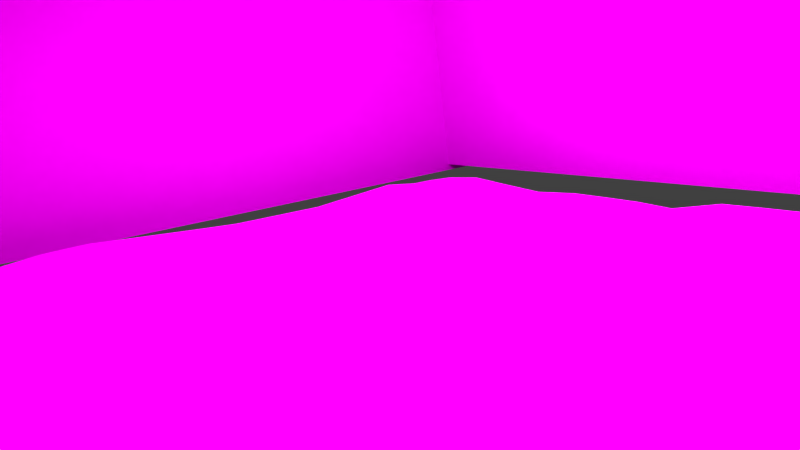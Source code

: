 # Source: 10-11Szene_Korrigiert.blend  (saved by Blender 2.72.0; exported with 4.5.12 LTS)
import bpy
from mathutils import Matrix  # noqa: F401  (used for matrix-valued properties, if any)

bpy.ops.wm.read_factory_settings(use_empty=True)
scene = bpy.context.scene
scene.name = 'Scene'

# ---- collections
col_collection_1 = bpy.data.collections.new('Collection 1'); scene.collection.children.link(col_collection_1)
col_treeleavesoff = bpy.data.collections.new('treeleavesoff')  # instanced only; not linked into the scene
col_flower = bpy.data.collections.new('Flower')  # instanced only; not linked into the scene
col_eiscreme_wei = bpy.data.collections.new('Eiscreme_weiß')  # instanced only; not linked into the scene
col_dalek = bpy.data.collections.new('Dalek')  # instanced only; not linked into the scene
col_ground = bpy.data.collections.new('ground')  # instanced only; not linked into the scene

# ---- images (referenced by path relative to the original .blend; pixels are not part of the script)
import os
ASSET_DIR = os.environ.get("B2B_ASSET_DIR", "")  # directory of the original .blend (textures are referenced by path, not embedded)
HERE = os.path.dirname(os.path.abspath(__file__))  # packed textures are extracted next to this script under _unpacked/

def load_image(name, relpath, width, height, colorspace="sRGB"):
    """Load a texture the original file referenced (path relative to the .blend, or extracted next to this script)."""
    p = next((c for c in (os.path.join(HERE, relpath), os.path.join(ASSET_DIR, relpath)) if relpath and os.path.exists(c)), "")
    if p:
        img = bpy.data.images.load(p, check_existing=True)
        img.name = name
    else:  # same state as the original file: an image datablock whose file is absent (Cycles renders it pink)
        img = bpy.data.images.new(name, width, height)
        img.source = "FILE"
        img.filepath = "//" + (relpath or name)
    img.colorspace_settings.name = colorspace
    return img
img_sunset_gradient_1357918076_75_jpg_001 = load_image('Sunset-Gradient-1357918076_75.jpg.001', 'Sunset-Gradient-1357918076_75.jpg', 1024, 1024, 'sRGB')
img_erde_jpg = load_image('erde.jpg', 'erde.jpg', 1024, 1024, 'sRGB')
img_sunset_gradient_1357918076_75_jpg = load_image('Sunset-Gradient-1357918076_75.jpg', 'Sunset-Gradient-1357918076_75.jpg', 1024, 1024, 'sRGB')

# ---- materials (node trees are filled in below, after node groups)
mat_material_003 = bpy.data.materials.new('Material.003')
mat_material_003.alpha_threshold = 0.0
mat_material_003.roughness = 0.5
mat_material_002 = bpy.data.materials.new('Material.002')
mat_material_002.alpha_threshold = 0.0
mat_material_002.roughness = 0.5
mat_material = bpy.data.materials.new('Material')
mat_material.alpha_threshold = 0.0
mat_material.roughness = 0.5
mat_material_001 = bpy.data.materials.new('Material.001')
mat_material_001.alpha_threshold = 0.0
mat_material_001.roughness = 0.5
mat_wire_224086086 = bpy.data.materials.new('wire_224086086')
mat_wire_224086086.alpha_threshold = 0.0
mat_wire_224086086.diffuse_color = (0.8784, 0.3373, 0.3373, 1.0)
mat_wire_224086086.specular_color = (0.35, 0.35, 0.35)
mat_wire_224086086.roughness = 0.5
mat_wire_224086086.specular_intensity = 1.0

# ---- material node trees
mat_material_003.use_nodes = True; mat_material_003.node_tree.nodes.clear()
_N = mat_material_003.node_tree.nodes; _L = mat_material_003.node_tree.links
n0 = _N.new('ShaderNodeOutputMaterial'); n0.name = 'Material Output'; n0.location = (300, 300)
n1 = _N.new('ShaderNodeBsdfDiffuse'); n1.name = 'Diffuse BSDF'; n1.location = (10, 300)
n2 = _N.new('ShaderNodeTexImage'); n2.name = 'Image Texture'; n2.location = (-180, 300)
n2.width = 140
n2.image = img_sunset_gradient_1357918076_75_jpg_001
_L.new(n1.outputs[0], n0.inputs[0])
_L.new(n2.outputs[0], n1.inputs[0])
n0.is_active_output = True
mat_material_002.use_nodes = True; mat_material_002.node_tree.nodes.clear()
_N = mat_material_002.node_tree.nodes; _L = mat_material_002.node_tree.links
n0 = _N.new('ShaderNodeOutputMaterial'); n0.name = 'Material Output'; n0.location = (300, 300)
n1 = _N.new('ShaderNodeEmission'); n1.name = 'Emission'; n1.location = (110, 300)
n1.inputs[1].default_value = 10.0
_L.new(n1.outputs[0], n0.inputs[0])
n0.is_active_output = True
mat_material.use_nodes = True; mat_material.node_tree.nodes.clear()
_N = mat_material.node_tree.nodes; _L = mat_material.node_tree.links
n0 = _N.new('ShaderNodeOutputMaterial'); n0.name = 'Material Output'; n0.location = (300, 300)
n1 = _N.new('ShaderNodeBsdfTransparent'); n1.name = 'Transparent BSDF'; n1.location = (110, 300)
_L.new(n1.outputs[0], n0.inputs[0])
n0.is_active_output = True
mat_material_001.use_nodes = True; mat_material_001.node_tree.nodes.clear()
_N = mat_material_001.node_tree.nodes; _L = mat_material_001.node_tree.links
n0 = _N.new('ShaderNodeOutputMaterial'); n0.name = 'Material Output'; n0.location = (300, 300)
n1 = _N.new('ShaderNodeBsdfDiffuse'); n1.name = 'Diffuse BSDF'; n1.location = (10, 300)
n2 = _N.new('ShaderNodeTexImage'); n2.name = 'Image Texture'; n2.location = (-180, 300)
n2.width = 140
n2.image = img_erde_jpg
_L.new(n1.outputs[0], n0.inputs[0])
_L.new(n2.outputs[0], n1.inputs[0])
n0.is_active_output = True
mat_wire_224086086.use_nodes = True; mat_wire_224086086.node_tree.nodes.clear()
_N = mat_wire_224086086.node_tree.nodes; _L = mat_wire_224086086.node_tree.links
n0 = _N.new('ShaderNodeOutputMaterial'); n0.name = 'Material Output'; n0.location = (300, 300)
n1 = _N.new('ShaderNodeBsdfDiffuse'); n1.name = 'Diffuse BSDF'; n1.location = (10, 300)
n2 = _N.new('ShaderNodeTexImage'); n2.name = 'Image Texture'; n2.location = (-180, 300)
n2.width = 140
n2.image = img_sunset_gradient_1357918076_75_jpg
_L.new(n1.outputs[0], n0.inputs[0])
_L.new(n2.outputs[0], n1.inputs[0])
n0.is_active_output = True

# ---- world
world_world = bpy.data.worlds.new('World'); scene.world = world_world
world_world.color = (0.05088, 0.05088, 0.05088)
world_world.use_sun_shadow = False
world_world.sun_shadow_jitter_overblur = 0.0
world_world.cycles.sampling_method = 'MANUAL'
world_world.cycles.sample_map_resolution = 256

# ---- cameras
cam_camera_001 = bpy.data.cameras.new('Camera.001')
cam_camera_001.clip_end = 100.0
cam_camera_001.lens = 35.0
cam_camera_001.sensor_width = 40.0
cam_camera_001.sensor_height = 18.0
cam_camera_001.display_size = 2.0
cam_camera_001.dof.focus_distance = 0.0
cam_camera = bpy.data.cameras.new('Camera')
cam_camera.clip_end = 100.0
cam_camera.lens = 35.0
cam_camera.sensor_width = 40.0
cam_camera.sensor_height = 18.0
cam_camera.ortho_scale = 7.314
cam_camera.dof.focus_distance = 0.0

# ---- meshes
me_plane_001 = bpy.data.meshes.new('Plane.001')
me_plane_001.from_pydata([(-2.214, -2.214, -7.105e-15), (2.214, -2.214, -7.105e-15), (-2.214, 2.214, 7.105e-15), (2.214, 2.214, 7.105e-15)], [], [(0, 1, 3, 2)])
_uv = me_plane_001.uv_layers.new(name='UVMap')
_uv.uv.foreach_set('vector', [0.0001, 9.998e-05, 0.9999, 9.998e-05, 0.9999, 0.9999, 9.998e-05, 0.9999])
me_plane_001.materials.append(mat_material_003)
me_plane_001.use_remesh_preserve_volume = False
me_plane_001.use_remesh_preserve_attributes = False
me_plane_001.use_mirror_vertex_groups = False
me_plane_001.update()
me_plane = bpy.data.meshes.new('Plane')
me_plane.from_pydata([(-1.0, -1.0, 0.0), (1.0, -1.0, 0.0), (-1.0, 1.0, 0.0), (1.0, 1.0, 0.0)], [], [(0, 1, 3, 2)])
me_plane.materials.append(mat_material_002)
me_plane.use_remesh_preserve_volume = False
me_plane.use_remesh_preserve_attributes = False
me_plane.use_mirror_vertex_groups = False
me_plane.update()
me_cylinder_cylinder_material_001 = bpy.data.meshes.new('Cylinder_Cylinder_Material_001')
me_cylinder_cylinder_material_001.from_pydata([(0.4882, 2.579, -1.063), (0.4402, 0.4019, -1.159), (0.3319, 0.401, -1.083), (0.3799, 2.578, -0.987), (0.6092, 2.579, -1.116), (0.5612, 0.4016, -1.212), (0.7383, 2.577, -1.145), (0.6903, 0.4, -1.241), (0.8704, 2.575, -1.148), (0.8224, 0.3972, -1.243), (1.0, 2.571, -1.125), (0.9526, 0.3934, -1.221), (1.124, 2.566, -1.077), (1.076, 0.3885, -1.173), (1.235, 2.56, -1.006), (1.187, 0.383, -1.102), (1.331, 2.554, -0.9147), (1.283, 0.3768, -1.011), (1.406, 2.548, -0.8065), (1.358, 0.3704, -0.9025), (1.459, 2.541, -0.6857), (1.411, 0.3639, -0.7816), (1.488, 2.535, -0.5568), (1.44, 0.3576, -0.6527), (1.491, 2.529, -0.4247), (1.443, 0.3517, -0.5207), (1.468, 2.524, -0.2947), (1.42, 0.3465, -0.3906), (1.42, 2.52, -0.1716), (1.372, 0.3421, -0.2675), (1.349, 2.516, -0.0601), (1.301, 0.3388, -0.1561), (1.257, 2.514, 0.0353), (1.209, 0.3366, -0.0607), (1.149, 2.513, 0.1111), (1.101, 0.3356, 0.0151), (1.028, 2.513, 0.1643), (0.98, 0.3359, 0.0684), (0.8989, 2.515, 0.193), (0.8509, 0.3375, 0.097), (0.7668, 2.518, 0.1959), (0.7188, 0.3403, 0.0999), (0.6367, 2.522, 0.173), (0.5887, 0.3442, 0.0771), (0.5135, 2.526, 0.1252), (0.4655, 0.349, 0.0292), (0.4021, 2.532, 0.0543), (0.3541, 0.3546, -0.0417), (0.3067, 2.538, -0.037), (0.2587, 0.3607, -0.1329), (0.2309, 2.545, -0.1451), (0.1829, 0.3672, -0.2411), (0.1778, 2.551, -0.266), (0.1298, 0.3736, -0.362), (0.1492, 2.557, -0.3949), (0.1013, 0.38, -0.4909), (0.1464, 2.563, -0.5269), (0.0984, 0.3858, -0.6229), (0.1695, 2.569, -0.657), (0.1215, 0.3911, -0.753), (0.2174, 2.573, -0.7801), (0.1694, 0.3954, -0.8761), (0.2885, 2.576, -0.8915), (0.2405, 0.3988, -0.9875)], [], [(0, 1, 2, 3), (1, 0, 4, 5), (6, 7, 5, 4), (8, 9, 7, 6), (10, 11, 9, 8), (12, 13, 11, 10), (14, 15, 13, 12), (16, 17, 15, 14), (18, 19, 17, 16), (20, 21, 19, 18), (22, 23, 21, 20), (24, 25, 23, 22), (26, 27, 25, 24), (28, 29, 27, 26), (30, 31, 29, 28), (32, 33, 31, 30), (34, 35, 33, 32), (36, 37, 35, 34), (38, 39, 37, 36), (40, 41, 39, 38), (42, 43, 41, 40), (44, 45, 43, 42), (46, 47, 45, 44), (48, 49, 47, 46), (50, 51, 49, 48), (52, 53, 51, 50), (54, 55, 53, 52), (56, 57, 55, 54), (58, 59, 57, 56), (60, 61, 59, 58), (0, 3, 62, 60), (0, 60, 58, 56), (0, 56, 54, 52), (0, 52, 50, 48), (0, 48, 46, 44), (0, 44, 42, 40), (0, 40, 38, 36), (0, 36, 34, 32), (0, 32, 30, 28), (0, 28, 26, 24), (0, 24, 22, 20), (0, 20, 18, 16), (0, 16, 14, 12), (0, 12, 10, 8), (0, 8, 6, 4), (3, 2, 63, 62), (62, 63, 61, 60), (2, 1, 5, 7), (2, 7, 9, 11), (2, 11, 13, 15), (2, 15, 17, 19), (2, 19, 21, 23), (2, 23, 25, 27), (2, 27, 29, 31), (2, 31, 33, 35), (2, 35, 37, 39), (2, 39, 41, 43), (2, 43, 45, 47), (2, 47, 49, 51), (2, 51, 53, 55), (2, 55, 57, 59), (2, 59, 61, 63)])
_uv = me_cylinder_cylinder_material_001.uv_layers.new(name='UVMap')
_uv.uv.foreach_set('vector', [0.0, 0.0, 0.0, 0.0, 0.0, 0.0, 0.0, 0.0, 0.0, 0.0, 0.0, 0.0, 0.0, 0.0, 0.0, 0.0, 0.0, 0.0, 0.0, 0.0, 0.0, 0.0, 0.0, 0.0, 0.0, 0.0, 0.0, 0.0, 0.0, 0.0, 0.0, 0.0, 0.0, 0.0, 0.0, 0.0, 0.0, 0.0, 0.0, 0.0, 0.0, 0.0, 0.0, 0.0, 0.0, 0.0, 0.0, 0.0, 0.0, 0.0, 0.0, 0.0, 0.0, 0.0, 0.0, 0.0, 0.0, 0.0, 0.0, 0.0, 0.0, 0.0, 0.0, 0.0, 0.0, 0.0, 0.0, 0.0, 0.0, 0.0, 0.0, 0.0, 0.0, 0.0, 0.0, 0.0, 0.0, 0.0, 0.0, 0.0, 0.0, 0.0, 0.0, 0.0, 0.0, 0.0, 0.0, 0.0, 0.0, 0.0, 0.0, 0.0, 0.0, 0.0, 0.0, 0.0, 0.0, 0.0, 0.0, 0.0, 0.0, 0.0, 0.0, 0.0, 0.0, 0.0, 0.0, 0.0, 0.0, 0.0, 0.0, 0.0, 0.0, 0.0, 0.0, 0.0, 0.0, 0.0, 0.0, 0.0, 0.0, 0.0, 0.0, 0.0, 0.0, 0.0, 0.0, 0.0, 0.0, 0.0, 0.0, 0.0, 0.0, 0.0, 0.0, 0.0, 0.0, 0.0, 0.0, 0.0, 0.0, 0.0, 0.0, 0.0, 0.0, 0.0, 0.0, 0.0, 0.0, 0.0, 0.0, 0.0, 0.0, 0.0, 0.0, 0.0, 0.0, 0.0, 0.0, 0.0, 0.0, 0.0, 0.0, 0.0, 0.0, 0.0, 0.0, 0.0, 0.0, 0.0, 0.0, 0.0, 0.0, 0.0, 0.0, 0.0, 0.0, 0.0, 0.0, 0.0, 0.0, 0.0, 0.0, 0.0, 0.0, 0.0, 0.0, 0.0, 0.0, 0.0, 0.0, 0.0, 0.0, 0.0, 0.0, 0.0, 0.0, 0.0, 0.0, 0.0, 0.0, 0.0, 0.0, 0.0, 0.0, 0.0, 0.0, 0.0, 0.0, 0.0, 0.0, 0.0, 0.0, 0.0, 0.0, 0.0, 0.0, 0.0, 0.0, 0.0, 0.0, 0.0, 0.0, 0.0, 0.0, 0.0, 0.0, 0.0, 0.0, 0.0, 0.0, 0.0, 0.0, 0.0, 0.0, 0.0, 0.0, 0.0, 0.0, 0.0, 0.0, 0.0, 0.0, 0.0, 0.0, 0.0, 0.0, 0.0, 0.0, 0.0, 0.0, 0.0, 0.0, 0.0, 0.0, 0.0, 0.0, 0.0, 0.0, 0.0, 0.0, 0.0, 0.0, 0.0, 0.0, 0.0, 0.0, 0.0, 0.0, 0.0, 0.0, 0.0, 0.0, 0.0, 0.0, 0.0, 0.0, 0.0, 0.0, 0.0, 0.0, 0.0, 0.0, 0.0, 0.0, 0.0, 0.0, 0.0, 0.0, 0.0, 0.0, 0.0, 0.0, 0.0, 0.0, 0.0, 0.0, 0.0, 0.0, 0.0, 0.0, 0.0, 0.0, 0.0, 0.0, 0.0, 0.0, 0.0, 0.0, 0.0, 0.0, 0.0, 0.0, 0.0, 0.0, 0.0, 0.0, 0.0, 0.0, 0.0, 0.0, 0.0, 0.0, 0.0, 0.0, 0.0, 0.0, 0.0, 0.0, 0.0, 0.0, 0.0, 0.0, 0.0, 0.0, 0.0, 0.0, 0.0, 0.0, 0.0, 0.0, 0.0, 0.0, 0.0, 0.0, 0.0, 0.0, 0.0, 0.0, 0.0, 0.0, 0.0, 0.0, 0.0, 0.0, 0.0, 0.0, 0.0, 0.0, 0.0, 0.0, 0.0, 0.0, 0.0, 0.0, 0.0, 0.0, 0.0, 0.0, 0.0, 0.0, 0.0, 0.0, 0.0, 0.0, 0.0, 0.0, 0.0, 0.0, 0.0, 0.0, 0.0, 0.0, 0.0, 0.0, 0.0, 0.0, 0.0, 0.0, 0.0, 0.0, 0.0, 0.0, 0.0, 0.0, 0.0, 0.0, 0.0, 0.0, 0.0, 0.0, 0.0, 0.0, 0.0, 0.0, 0.0, 0.0, 0.0, 0.0, 0.0, 0.0, 0.0, 0.0, 0.0, 0.0, 0.0, 0.0, 0.0, 0.0, 0.0, 0.0, 0.0, 0.0, 0.0, 0.0, 0.0, 0.0, 0.0, 0.0, 0.0, 0.0, 0.0, 0.0, 0.0, 0.0, 0.0, 0.0, 0.0, 0.0, 0.0, 0.0, 0.0, 0.0, 0.0, 0.0, 0.0, 0.0, 0.0, 0.0, 0.0, 0.0, 0.0, 0.0, 0.0, 0.0, 0.0, 0.0, 0.0, 0.0, 0.0, 0.0, 0.0, 0.0, 0.0, 0.0, 0.0, 0.0, 0.0, 0.0, 0.0, 0.0, 0.0, 0.0, 0.0, 0.0, 0.0, 0.0, 0.0, 0.0, 0.0, 0.0, 0.0, 0.0, 0.0, 0.0, 0.0, 0.0, 0.0, 0.0, 0.0, 0.0, 0.0, 0.0, 0.0, 0.0, 0.0])
me_cylinder_cylinder_material_001.materials.append(mat_material)
me_cylinder_cylinder_material_001.use_remesh_preserve_volume = False
me_cylinder_cylinder_material_001.use_remesh_preserve_attributes = False
me_cylinder_cylinder_material_001.use_mirror_vertex_groups = False
me_cylinder_cylinder_material_001.update()
me_plane_plane_006_material_010 = bpy.data.meshes.new('Plane_Plane_006_Material_010')
me_plane_plane_006_material_010.from_pydata([(12.6, -0.1159, -13.15), (11.75, -0.1064, -13.17), (11.83, -0.0704, -11.95), (12.81, 0.0559, -11.9), (0.1038, 0.1019, -13.1), (-1.671, 0.2437, -13.11), (-1.899, 0.318, -11.75), (0.1318, 0.2271, -11.91), (0.1063, 0.217, -0.0002), (-1.643, 0.1607, -0.0876), (-1.675, 0.0655, 1.422), (-0.0165, 0.0382, 1.618), (12.76, -0.1318, 0.0827), (11.35, 0.1748, -0.1006), (11.93, 0.4252, 1.724), (13.17, 0.1035, 2.061), (6.922, -0.1417, -12.77), (5.366, -0.1843, -13.08), (5.075, -0.0885, -11.95), (6.887, -0.1751, -11.76), (6.468, -0.1171, -6.537), (4.821, 0.2685, -6.548), (4.799, 0.2929, -5.045), (6.539, 0.1691, -4.776), (13.06, -0.1739, -6.573), (12.01, -0.4378, -6.506), (12.2, -0.3096, -4.798), (13.21, -0.1122, -4.868), (-6.703, 0.0814, -12.83), (-8.305, 0.327, -12.91), (-8.356, -0.1143, -11.69), (-6.788, -0.1842, -11.7), (-6.756, 0.0836, -6.814), (-8.497, 0.0634, -6.599), (-8.406, 0.0744, -4.899), (-6.509, -0.0438, -5.173), (0.2094, 0.1462, -6.553), (-1.583, 0.1076, -6.625), (-1.636, 0.1328, -5.047), (0.2851, 0.2075, -4.855), (-6.86, 0.0137, 0.0911), (-8.759, 0.1186, 0.0062), (-8.888, 0.034, 1.892), (-7.113, -0.1395, 1.946), (-6.763, -0.089, 6.915), (-8.728, 0.0089, 7.095), (-8.767, 0.1351, 8.629), (-6.825, 0.0506, 8.642), (-0.0715, 0.1253, 6.706), (-1.734, 0.1686, 6.57), (-1.897, 0.0118, 8.387), (-0.2616, 0.0824, 8.417), (6.797, -0.0746, -0.0477), (5.195, -0.3599, -0.2151), (5.131, -0.5413, 1.426), (6.751, -0.0483, 1.594), (6.997, -0.0288, 7.098), (5.336, -0.3485, 6.949), (5.333, 0.023, 8.608), (6.788, -0.0125, 8.675), (13.13, -0.3235, 6.918), (12.13, 0.1069, 6.912), (12.12, 0.1232, 8.702), (13.27, -0.3495, 8.473), (10.29, 0.129, -12.84), (8.537, 0.0528, -12.51), (8.47, -0.2053, -11.53), (10.14, -0.0404, -11.88), (9.907, -0.2563, -10.33), (8.311, -0.3765, -9.966), (8.264, -0.2778, -8.354), (9.827, -0.3024, -8.671), (12.88, 0.162, -10.04), (11.86, -0.082, -10.15), (11.72, -0.2047, -8.457), (12.86, 0.0339, -8.363), (-3.151, 0.2201, -13.1), (-4.96, 0.0674, -12.92), (-5.119, -0.0159, -11.9), (-3.407, 0.1492, -11.85), (-3.336, 0.1465, -10.31), (-4.945, 0.0937, -10.42), (-5.118, 0.1026, -8.624), (-3.361, 0.1184, -8.474), (0.255, 0.2977, -10.23), (-1.718, 0.373, -10.2), (-1.66, 0.2502, -8.296), (0.0152, 0.1591, -8.244), (-3.486, 0.1694, -0.0724), (-4.935, 0.1214, -0.1147), (-5.102, -0.0906, 1.675), (-3.416, -0.0358, 1.489), (-3.184, 0.0979, 3.045), (-5.027, -0.0139, 3.21), (-4.909, 0.1008, 4.895), (-3.064, 0.2602, 4.977), (-0.0245, 0.0961, 3.407), (-1.601, 0.2068, 3.04), (-1.454, 0.2603, 4.954), (0.2393, 0.0733, 5.264), (9.966, 0.107, -0.103), (8.36, 0.0872, -0.0575), (8.208, 0.1987, 1.669), (10.11, 0.2735, 1.592), (10.08, 0.3523, 3.179), (8.329, 0.4424, 3.262), (8.416, 0.1492, 5.053), (10.13, 0.1394, 5.003), (12.95, 0.1644, 3.676), (11.83, 0.4142, 3.308), (11.83, 0.2435, 4.982), (12.89, 0.0106, 5.2), (3.648, -0.177, -13.13), (1.865, -0.021, -12.97), (1.844, 0.1743, -11.74), (3.441, 0.0251, -11.98), (3.372, 0.001, -10.19), (1.812, 0.2153, -9.893), (1.359, 0.0996, -8.007), (3.149, 0.0202, -8.154), (6.835, -0.1529, -10.01), (4.916, -0.1424, -10.19), (4.935, -0.0642, -8.149), (6.733, -0.1376, -8.13), (3.299, 0.315, -6.613), (1.583, 0.164, -6.575), (1.723, 0.026, -4.95), (3.471, 0.0878, -5.095), (3.49, -0.1488, -3.503), (1.521, -0.1132, -3.382), (1.555, -0.1255, -1.833), (3.385, -0.1205, -1.806), (6.79, 0.1583, -2.955), (5.06, 0.0906, -3.344), (5.042, -0.0395, -1.629), (6.726, 0.0825, -1.321), (10.22, -0.4428, -6.594), (8.382, -0.3244, -6.572), (8.543, -0.0872, -4.715), (10.41, -0.2946, -4.765), (10.27, -0.3597, -3.062), (8.598, -0.0717, -3.067), (8.552, 0.0666, -1.585), (10.14, -0.0546, -1.705), (13.05, -0.0814, -3.19), (11.89, -0.2347, -3.072), (11.42, 0.1098, -1.735), (12.76, -0.0222, -1.706), (-10.11, 0.177, -12.9), (-11.68, -0.2632, -12.76), (-11.53, -0.4, -11.8), (-10.02, -0.0971, -11.79), (-9.945, -0.2539, -10.08), (-11.5, -0.26, -10.07), (-11.45, -0.2428, -8.166), (-10.07, -0.2121, -8.163), (-6.543, -0.2212, -10.17), (-8.243, -0.484, -10.04), (-8.495, -0.348, -8.345), (-6.797, -0.0701, -8.564), (-10.08, 0.1633, -6.456), (-11.45, 0.0139, -6.668), (-11.79, -0.1697, -5.117), (-10.19, 0.0138, -4.877), (-10.19, 0.1075, -3.152), (-11.85, -0.1429, -3.458), (-11.77, -0.0687, -2.041), (-10.1, 0.1041, -1.778), (-6.57, 0.0738, -3.628), (-8.457, 0.2772, -3.137), (-8.434, 0.2448, -1.631), (-6.476, 0.2017, -1.941), (-3.319, 0.1538, -6.757), (-5.092, 0.0962, -6.823), (-4.911, 0.0497, -5.196), (-3.292, 0.2958, -5.179), (-3.601, 0.2098, -3.472), (-5.046, 0.084, -3.611), (-4.84, 0.2606, -2.093), (-3.507, 0.1585, -1.98), (0.0599, 0.1603, -3.296), (-1.882, 0.0647, -3.429), (-1.669, -0.0426, -1.969), (0.143, 0.0411, -1.824), (-10.27, 0.0347, -0.3427), (-11.84, -0.071, -0.4574), (-12.13, 0.0301, 1.817), (-10.55, -0.01, 1.572), (-10.19, -0.0375, 3.21), (-11.95, 0.089, 3.599), (-11.83, -0.1066, 5.319), (-10.12, -0.1497, 5.156), (-6.898, -0.1216, 3.415), (-8.408, -0.0516, 3.477), (-8.4, -0.0689, 5.277), (-6.729, -0.0934, 5.066), (-10.25, -0.1871, 7.072), (-11.69, -0.1808, 7.024), (-11.49, 0.1128, 8.402), (-10.2, 0.053, 8.54), (-10.28, 0.0128, 10.0), (-11.55, 0.1388, 10.04), (-11.69, 0.0703, 11.72), (-10.29, -0.1095, 11.66), (-6.761, 0.0098, 10.02), (-8.701, 0.041, 9.936), (-8.708, 0.0001, 11.55), (-6.799, -0.0553, 11.53), (-3.339, 0.0167, 6.865), (-4.997, -0.0636, 6.777), (-5.157, 0.0101, 8.49), (-3.617, -0.0009, 8.545), (-3.555, 0.2147, 10.03), (-5.078, 0.1141, 9.868), (-5.058, 0.0768, 11.39), (-3.489, 0.1951, 11.63), (-0.306, -0.1175, 10.07), (-1.828, -0.0743, 10.16), (-1.757, -0.0426, 11.8), (-0.1067, -0.0188, 11.78), (3.484, -0.1891, -0.1689), (1.69, -0.0144, -0.1463), (1.595, -0.0775, 1.453), (3.394, -0.2583, 1.473), (3.183, -0.0817, 3.45), (1.385, 0.1435, 3.366), (1.682, 0.0352, 5.262), (3.352, -0.2249, 5.394), (6.976, 0.2089, 3.23), (5.193, -0.41, 3.185), (5.225, -0.4595, 5.161), (7.003, 0.0012, 5.203), (3.601, -0.3008, 6.935), (1.706, -0.0611, 6.806), (1.648, 0.0776, 8.529), (3.692, 0.1052, 8.566), (3.414, 0.1215, 9.956), (1.47, -0.1205, 10.04), (1.723, -0.1003, 11.75), (3.444, 0.1394, 11.64), (7.015, -0.094, 10.25), (5.272, 0.0966, 10.03), (5.293, 0.2178, 11.64), (7.032, 0.0212, 11.87), (10.45, 0.0819, 7.007), (8.571, 0.0312, 6.856), (8.41, -0.1484, 8.618), (10.34, -0.052, 8.981), (10.47, -0.1338, 10.63), (8.734, -0.2705, 10.46), (8.693, -0.1295, 12.0), (10.38, -0.0706, 12.15), (13.24, -0.0241, 9.942), (12.11, 0.2462, 10.14), (11.86, 0.1897, 12.07), (12.87, 0.0997, 12.04), (-12.62, -0.3205, -12.54), (-12.73, -0.3313, -11.7), (-12.9, -0.1659, -10.03), (-12.88, -0.1366, -8.188), (-12.77, 0.0466, -6.654), (-12.89, -0.0042, -5.012), (-13.06, -0.037, -3.279), (-13.3, -0.0857, -1.749), (-13.48, -0.2232, -0.2396), (-13.59, -0.2035, 1.801), (-13.42, -0.1222, 3.555), (-13.23, -0.1757, 5.174), (-13.04, -0.1794, 6.872), (-12.89, 0.0058, 8.458), (-12.88, 0.082, 10.16), (-12.89, 0.1156, 11.75), (-12.73, 0.0333, 12.79), (-11.66, -0.1024, 13.01), (-10.13, -0.2413, 13.11), (-8.593, -0.0158, 13.01), (-6.819, 0.0251, 12.84), (-5.055, 0.1072, 12.73), (-3.421, 0.0913, 12.88), (-1.807, -0.0138, 12.95), (-0.2015, 0.1096, 13.03), (1.626, -0.0201, 13.09), (3.364, -0.0238, 13.05), (5.211, 0.0232, 13.09), (6.934, -0.0451, 13.3), (8.603, -0.0562, 13.21), (10.44, 0.0368, 13.11), (12.09, 0.1917, 13.16), (12.94, 0.1582, 13.19)], [], [(0, 1, 2, 3), (4, 5, 6, 7), (8, 9, 10, 11), (12, 13, 14, 15), (16, 17, 18, 19), (20, 21, 22, 23), (24, 25, 26, 27), (28, 29, 30, 31), (32, 33, 34, 35), (36, 37, 38, 39), (40, 41, 42, 43), (44, 45, 46, 47), (48, 49, 50, 51), (52, 53, 54, 55), (56, 57, 58, 59), (60, 61, 62, 63), (64, 65, 66, 67), (68, 69, 70, 71), (72, 73, 74, 75), (76, 77, 78, 79), (80, 81, 82, 83), (84, 85, 86, 87), (88, 89, 90, 91), (92, 93, 94, 95), (96, 97, 98, 99), (100, 101, 102, 103), (104, 105, 106, 107), (108, 109, 110, 111), (112, 113, 114, 115), (116, 117, 118, 119), (120, 121, 122, 123), (124, 125, 126, 127), (128, 129, 130, 131), (132, 133, 134, 135), (136, 137, 138, 139), (140, 141, 142, 143), (144, 145, 146, 147), (148, 149, 150, 151), (152, 153, 154, 155), (156, 157, 158, 159), (160, 161, 162, 163), (164, 165, 166, 167), (168, 169, 170, 171), (172, 173, 174, 175), (176, 177, 178, 179), (180, 181, 182, 183), (184, 185, 186, 187), (188, 189, 190, 191), (192, 193, 194, 195), (196, 197, 198, 199), (200, 201, 202, 203), (204, 205, 206, 207), (208, 209, 210, 211), (212, 213, 214, 215), (216, 217, 218, 219), (220, 221, 222, 223), (224, 225, 226, 227), (228, 229, 230, 231), (232, 233, 234, 235), (236, 237, 238, 239), (240, 241, 242, 243), (244, 245, 246, 247), (248, 249, 250, 251), (252, 253, 254, 255), (1, 64, 67, 2), (2, 67, 68, 73), (3, 2, 73, 72), (5, 76, 79, 6), (6, 79, 80, 85), (7, 6, 85, 84), (9, 88, 91, 10), (10, 91, 92, 97), (11, 10, 97, 96), (13, 100, 103, 14), (14, 103, 104, 109), (15, 14, 109, 108), (17, 112, 115, 18), (18, 115, 116, 121), (19, 18, 121, 120), (21, 124, 127, 22), (22, 127, 128, 133), (23, 22, 133, 132), (25, 136, 139, 26), (26, 139, 140, 145), (27, 26, 145, 144), (29, 148, 151, 30), (30, 151, 152, 157), (31, 30, 157, 156), (33, 160, 163, 34), (34, 163, 164, 169), (35, 34, 169, 168), (37, 172, 175, 38), (38, 175, 176, 181), (39, 38, 181, 180), (41, 184, 187, 42), (42, 187, 188, 193), (43, 42, 193, 192), (45, 196, 199, 46), (46, 199, 200, 205), (47, 46, 205, 204), (49, 208, 211, 50), (50, 211, 212, 217), (51, 50, 217, 216), (53, 220, 223, 54), (54, 223, 224, 229), (55, 54, 229, 228), (57, 232, 235, 58), (58, 235, 236, 241), (59, 58, 241, 240), (61, 244, 247, 62), (62, 247, 248, 253), (63, 62, 253, 252), (65, 16, 19, 66), (66, 19, 120, 69), (67, 66, 69, 68), (69, 120, 123, 70), (70, 123, 20, 137), (71, 70, 137, 136), (73, 68, 71, 74), (74, 71, 136, 25), (75, 74, 25, 24), (77, 28, 31, 78), (78, 31, 156, 81), (79, 78, 81, 80), (81, 156, 159, 82), (82, 159, 32, 173), (83, 82, 173, 172), (85, 80, 83, 86), (86, 83, 172, 37), (87, 86, 37, 36), (89, 40, 43, 90), (90, 43, 192, 93), (91, 90, 93, 92), (93, 192, 195, 94), (94, 195, 44, 209), (95, 94, 209, 208), (97, 92, 95, 98), (98, 95, 208, 49), (99, 98, 49, 48), (101, 52, 55, 102), (102, 55, 228, 105), (103, 102, 105, 104), (105, 228, 231, 106), (106, 231, 56, 245), (107, 106, 245, 244), (109, 104, 107, 110), (110, 107, 244, 61), (111, 110, 61, 60), (113, 4, 7, 114), (114, 7, 84, 117), (115, 114, 117, 116), (117, 84, 87, 118), (118, 87, 36, 125), (119, 118, 125, 124), (121, 116, 119, 122), (122, 119, 124, 21), (123, 122, 21, 20), (125, 36, 39, 126), (126, 39, 180, 129), (127, 126, 129, 128), (129, 180, 183, 130), (130, 183, 8, 221), (131, 130, 221, 220), (133, 128, 131, 134), (134, 131, 220, 53), (135, 134, 53, 52), (137, 20, 23, 138), (138, 23, 132, 141), (139, 138, 141, 140), (141, 132, 135, 142), (142, 135, 52, 101), (143, 142, 101, 100), (145, 140, 143, 146), (146, 143, 100, 13), (147, 146, 13, 12), (149, 256, 257, 150), (150, 257, 258, 153), (151, 150, 153, 152), (153, 258, 259, 154), (154, 259, 260, 161), (155, 154, 161, 160), (157, 152, 155, 158), (158, 155, 160, 33), (159, 158, 33, 32), (161, 260, 261, 162), (162, 261, 262, 165), (163, 162, 165, 164), (165, 262, 263, 166), (166, 263, 264, 185), (167, 166, 185, 184), (169, 164, 167, 170), (170, 167, 184, 41), (171, 170, 41, 40), (173, 32, 35, 174), (174, 35, 168, 177), (175, 174, 177, 176), (177, 168, 171, 178), (178, 171, 40, 89), (179, 178, 89, 88), (181, 176, 179, 182), (182, 179, 88, 9), (183, 182, 9, 8), (185, 264, 265, 186), (186, 265, 266, 189), (187, 186, 189, 188), (189, 266, 267, 190), (190, 267, 268, 197), (191, 190, 197, 196), (193, 188, 191, 194), (194, 191, 196, 45), (195, 194, 45, 44), (197, 268, 269, 198), (198, 269, 270, 201), (199, 198, 201, 200), (201, 270, 271, 202), (202, 271, 272, 273), (203, 202, 273, 274), (205, 200, 203, 206), (206, 203, 274, 275), (207, 206, 275, 276), (209, 44, 47, 210), (210, 47, 204, 213), (211, 210, 213, 212), (213, 204, 207, 214), (214, 207, 276, 277), (215, 214, 277, 278), (217, 212, 215, 218), (218, 215, 278, 279), (219, 218, 279, 280), (221, 8, 11, 222), (222, 11, 96, 225), (223, 222, 225, 224), (225, 96, 99, 226), (226, 99, 48, 233), (227, 226, 233, 232), (229, 224, 227, 230), (230, 227, 232, 57), (231, 230, 57, 56), (233, 48, 51, 234), (234, 51, 216, 237), (235, 234, 237, 236), (237, 216, 219, 238), (238, 219, 280, 281), (239, 238, 281, 282), (241, 236, 239, 242), (242, 239, 282, 283), (243, 242, 283, 284), (245, 56, 59, 246), (246, 59, 240, 249), (247, 246, 249, 248), (249, 240, 243, 250), (250, 243, 284, 285), (251, 250, 285, 286), (253, 248, 251, 254), (254, 251, 286, 287), (255, 254, 287, 288)])
_uv = me_plane_plane_006_material_010.uv_layers.new(name='UVMap')
_uv.uv.foreach_set('vector', [2.08, 2.157, 1.973, 2.158, 1.984, 2.004, 2.108, 1.999, 0.5057, 2.129, 0.2825, 2.127, 0.2555, 1.957, 0.5101, 1.98, 0.5185, 0.4836, 0.3003, 0.493, 0.2975, 0.303, 0.506, 0.2805, 2.118, 0.4897, 1.936, 0.5082, 2.007, 0.2787, 2.167, 0.24, 1.363, 2.099, 1.167, 2.135, 1.131, 1.992, 1.36, 1.971, 1.315, 1.314, 1.104, 1.309, 1.105, 1.122, 1.323, 1.09, 2.144, 1.325, 2.008, 1.316, 2.036, 1.103, 2.164, 1.112, -0.3492, 2.09, -0.5515, 2.108, -0.5576, 1.946, -0.361, 1.946, -0.3496, 1.332, -0.5681, 1.302, -0.5542, 1.089, -0.3165, 1.126, 0.5264, 1.306, 0.301, 1.314, 0.2959, 1.115, 0.5373, 1.093, -0.3537, 0.4642, -0.5922, 0.4736, -0.6064, 0.2368, -0.3832, 0.231, -0.3341, -0.3918, -0.5808, -0.417, -0.5838, -0.6099, -0.34, -0.6092, 0.5054, -0.3567, 0.2966, -0.3419, 0.2782, -0.5711, 0.4841, -0.5718, 1.361, 0.4957, 1.158, 0.5117, 1.151, 0.3092, 1.36, 0.2901, 1.395, -0.3974, 1.184, -0.3768, 1.187, -0.589, 1.37, -0.596, 2.179, -0.3707, 2.042, -0.3699, 2.043, -0.5971, 2.198, -0.5655, 1.788, 2.115, 1.568, 2.071, 1.56, 1.943, 1.771, 1.992, 1.743, 1.795, 1.543, 1.746, 1.538, 1.544, 1.735, 1.586, 2.123, 1.764, 1.99, 1.776, 1.974, 1.561, 2.121, 1.552, 0.097, 2.125, -0.1306, 2.1, -0.1507, 1.972, 0.0653, 1.967, 0.0759, 1.775, -0.1258, 1.786, -0.1457, 1.561, 0.0749, 1.544, 0.5272, 1.769, 0.2804, 1.762, 0.2894, 1.524, 0.5002, 1.519, 0.0692, 0.4898, -0.1126, 0.4933, -0.1319, 0.2674, 0.0789, 0.2926, 0.1105, 0.0978, -0.1203, 0.0752, -0.1027, -0.136, 0.1288, -0.1439, 0.5068, 0.0563, 0.3088, 0.0997, 0.3295, -0.1391, 0.5427, -0.1755, 1.761, 0.508, 1.559, 0.5001, 1.544, 0.283, 1.781, 0.295, 1.78, 0.0969, 1.563, 0.0846, 1.574, -0.1397, 1.788, -0.1324, 2.14, 0.0381, 1.997, 0.0833, 2.001, -0.1264, 2.136, -0.1535, 0.9514, 2.14, 0.7273, 2.116, 0.7249, 1.961, 0.9256, 1.992, 0.9201, 1.767, 0.7231, 1.729, 0.6696, 1.491, 0.8946, 1.512, 1.356, 1.751, 1.115, 1.771, 1.12, 1.514, 1.346, 1.514, 0.9151, 1.316, 0.6995, 1.31, 0.7188, 1.105, 0.9376, 1.125, 0.9405, 0.925, 0.6956, 0.9081, 0.7007, 0.715, 0.9299, 0.7126, 1.357, 0.8625, 1.139, 0.9086, 1.138, 0.6925, 1.352, 0.6571, 1.786, 1.326, 1.556, 1.321, 1.576, 1.087, 1.811, 1.096, 1.797, 0.8843, 1.586, 0.8798, 1.581, 0.6929, 1.781, 0.7109, 2.145, 0.9011, 1.999, 0.8862, 1.943, 0.7133, 2.11, 0.7142, -0.7783, 2.102, -0.9818, 2.075, -0.9615, 1.954, -0.7682, 1.958, -0.7558, 1.741, -0.9517, 1.736, -0.9403, 1.497, -0.7676, 1.499, -0.3291, 1.754, -0.5414, 1.736, -0.5712, 1.526, -0.3569, 1.552, -0.7659, 1.281, -0.9383, 1.306, -0.979, 1.111, -0.7783, 1.083, -0.7747, 0.8672, -0.9853, 0.9042, -0.9727, 0.7266, -0.762, 0.6955, -0.3222, 0.9326, -0.5579, 0.8671, -0.553, 0.6794, -0.3082, 0.7207, 0.0824, 1.328, -0.1406, 1.335, -0.1165, 1.131, 0.0881, 1.13, 0.0505, 0.9161, -0.1314, 0.9326, -0.1033, 0.7418, 0.0643, 0.7289, 0.5103, 0.8979, 0.2669, 0.9118, 0.2954, 0.7291, 0.5225, 0.7128, -0.7826, 0.5153, -0.9802, 0.5278, -1.012, 0.242, -0.8153, 0.2749, -0.7676, 0.0699, -0.988, 0.0198, -0.9724, -0.1961, -0.7582, -0.1744, -0.3548, 0.0474, -0.5445, 0.0381, -0.5416, -0.1879, -0.3319, -0.1596, -0.7733, -0.4142, -0.9528, -0.4098, -0.9254, -0.5855, -0.7642, -0.6005, -0.7723, -0.7845, -0.9326, -0.7895, -0.9496, -1.0, -0.7716, -0.9934, -0.3303, -0.7825, -0.5739, -0.7742, -0.5727, -0.9772, -0.3331, -0.9719, 0.0952, -0.3818, -0.1129, -0.3726, -0.1309, -0.5878, 0.0622, -0.5926, 0.0718, -0.7802, -0.1191, -0.7609, -0.115, -0.9511, 0.0822, -0.9798, 0.4808, -0.7805, 0.2905, -0.7938, 0.301, -0.9991, 0.5078, -0.9946, 0.9438, 0.5074, 0.718, 0.5036, 0.7083, 0.303, 0.9341, 0.3019, 0.9076, 0.0552, 0.6824, 0.063, 0.723, -0.1727, 0.9334, -0.1868, 1.395, 0.0866, 1.161, 0.0907, 1.167, -0.1551, 1.396, -0.1592, 0.9683, -0.3778, 0.7297, -0.3661, 0.7243, -0.5835, 0.9808, -0.5871, 0.9476, -0.7609, 0.7028, -0.7749, 0.7372, -0.9884, 0.954, -0.971, 1.4, -0.7937, 1.18, -0.7681, 1.184, -0.9692, 1.402, -0.9971, 1.83, -0.3837, 1.593, -0.3661, 1.574, -0.5883, 1.817, -0.6324, 1.831, -0.8388, 1.615, -0.8183, 1.611, -1.011, 1.821, -1.028, 2.184, -0.7527, 2.041, -0.7774, 2.009, -1.019, 2.137, -1.014, 1.973, 2.158, 1.788, 2.115, 1.771, 1.992, 1.984, 2.004, 1.984, 2.004, 1.771, 1.992, 1.743, 1.795, 1.99, 1.776, 2.108, 1.999, 1.984, 2.004, 1.99, 1.776, 2.123, 1.764, 0.2825, 2.127, 0.097, 2.125, 0.0653, 1.967, 0.2555, 1.957, 0.2555, 1.957, 0.0653, 1.967, 0.0759, 1.775, 0.2804, 1.762, 0.5101, 1.98, 0.2555, 1.957, 0.2804, 1.762, 0.5272, 1.769, 0.3003, 0.493, 0.0692, 0.4898, 0.0789, 0.2926, 0.2975, 0.303, 0.2975, 0.303, 0.0789, 0.2926, 0.1105, 0.0978, 0.3088, 0.0997, 0.506, 0.2805, 0.2975, 0.303, 0.3088, 0.0997, 0.5068, 0.0563, 1.936, 0.5082, 1.761, 0.508, 1.781, 0.295, 2.007, 0.2787, 2.007, 0.2787, 1.781, 0.295, 1.78, 0.0969, 1.997, 0.0833, 2.167, 0.24, 2.007, 0.2787, 1.997, 0.0833, 2.14, 0.0381, 1.167, 2.135, 0.9514, 2.14, 0.9256, 1.992, 1.131, 1.992, 1.131, 1.992, 0.9256, 1.992, 0.9201, 1.767, 1.115, 1.771, 1.36, 1.971, 1.131, 1.992, 1.115, 1.771, 1.356, 1.751, 1.104, 1.309, 0.9151, 1.316, 0.9376, 1.125, 1.105, 1.122, 1.105, 1.122, 0.9376, 1.125, 0.9405, 0.925, 1.139, 0.9086, 1.323, 1.09, 1.105, 1.122, 1.139, 0.9086, 1.357, 0.8625, 2.008, 1.316, 1.786, 1.326, 1.811, 1.096, 2.036, 1.103, 2.036, 1.103, 1.811, 1.096, 1.797, 0.8843, 1.999, 0.8862, 2.164, 1.112, 2.036, 1.103, 1.999, 0.8862, 2.145, 0.9011, -0.5515, 2.108, -0.7783, 2.102, -0.7682, 1.958, -0.5576, 1.946, -0.5576, 1.946, -0.7682, 1.958, -0.7558, 1.741, -0.5414, 1.736, -0.361, 1.946, -0.5576, 1.946, -0.5414, 1.736, -0.3291, 1.754, -0.5681, 1.302, -0.7659, 1.281, -0.7783, 1.083, -0.5542, 1.089, -0.5542, 1.089, -0.7783, 1.083, -0.7747, 0.8672, -0.5579, 0.8671, -0.3165, 1.126, -0.5542, 1.089, -0.5579, 0.8671, -0.3222, 0.9326, 0.301, 1.314, 0.0824, 1.328, 0.0881, 1.13, 0.2959, 1.115, 0.2959, 1.115, 0.0881, 1.13, 0.0505, 0.9161, 0.2669, 0.9118, 0.5373, 1.093, 0.2959, 1.115, 0.2669, 0.9118, 0.5103, 0.8979, -0.5922, 0.4736, -0.7826, 0.5153, -0.8153, 0.2749, -0.6064, 0.2368, -0.6064, 0.2368, -0.8153, 0.2749, -0.7676, 0.0699, -0.5445, 0.0381, -0.3832, 0.231, -0.6064, 0.2368, -0.5445, 0.0381, -0.3548, 0.0474, -0.5808, -0.417, -0.7733, -0.4142, -0.7642, -0.6005, -0.5838, -0.6099, -0.5838, -0.6099, -0.7642, -0.6005, -0.7723, -0.7845, -0.5739, -0.7742, -0.34, -0.6092, -0.5838, -0.6099, -0.5739, -0.7742, -0.3303, -0.7825, 0.2966, -0.3419, 0.0952, -0.3818, 0.0622, -0.5926, 0.2782, -0.5711, 0.2782, -0.5711, 0.0622, -0.5926, 0.0718, -0.7802, 0.2905, -0.7938, 0.4841, -0.5718, 0.2782, -0.5711, 0.2905, -0.7938, 0.4808, -0.7805, 1.158, 0.5117, 0.9438, 0.5074, 0.9341, 0.3019, 1.151, 0.3092, 1.151, 0.3092, 0.9341, 0.3019, 0.9076, 0.0552, 1.161, 0.0907, 1.36, 0.2901, 1.151, 0.3092, 1.161, 0.0907, 1.395, 0.0866, 1.184, -0.3768, 0.9683, -0.3778, 0.9808, -0.5871, 1.187, -0.589, 1.187, -0.589, 0.9808, -0.5871, 0.9476, -0.7609, 1.18, -0.7681, 1.37, -0.596, 1.187, -0.589, 1.18, -0.7681, 1.4, -0.7937, 2.042, -0.3699, 1.83, -0.3837, 1.817, -0.6324, 2.043, -0.5971, 2.043, -0.5971, 1.817, -0.6324, 1.831, -0.8388, 2.041, -0.7774, 2.198, -0.5655, 2.043, -0.5971, 2.041, -0.7774, 2.184, -0.7527, 1.568, 2.071, 1.363, 2.099, 1.36, 1.971, 1.56, 1.943, 1.56, 1.943, 1.36, 1.971, 1.356, 1.751, 1.543, 1.746, 1.771, 1.992, 1.56, 1.943, 1.543, 1.746, 1.743, 1.795, 1.543, 1.746, 1.356, 1.751, 1.346, 1.514, 1.538, 1.544, 1.538, 1.544, 1.346, 1.514, 1.315, 1.314, 1.556, 1.321, 1.735, 1.586, 1.538, 1.544, 1.556, 1.321, 1.786, 1.326, 1.99, 1.776, 1.743, 1.795, 1.735, 1.586, 1.974, 1.561, 1.974, 1.561, 1.735, 1.586, 1.786, 1.326, 2.008, 1.316, 2.121, 1.552, 1.974, 1.561, 2.008, 1.316, 2.144, 1.325, -0.1306, 2.1, -0.3492, 2.09, -0.361, 1.946, -0.1507, 1.972, -0.1507, 1.972, -0.361, 1.946, -0.3291, 1.754, -0.1258, 1.786, 0.0653, 1.967, -0.1507, 1.972, -0.1258, 1.786, 0.0759, 1.775, -0.1258, 1.786, -0.3291, 1.754, -0.3569, 1.552, -0.1457, 1.561, -0.1457, 1.561, -0.3569, 1.552, -0.3496, 1.332, -0.1406, 1.335, 0.0749, 1.544, -0.1457, 1.561, -0.1406, 1.335, 0.0824, 1.328, 0.2804, 1.762, 0.0759, 1.775, 0.0749, 1.544, 0.2894, 1.524, 0.2894, 1.524, 0.0749, 1.544, 0.0824, 1.328, 0.301, 1.314, 0.5002, 1.519, 0.2894, 1.524, 0.301, 1.314, 0.5264, 1.306, -0.1126, 0.4933, -0.3537, 0.4642, -0.3832, 0.231, -0.1319, 0.2674, -0.1319, 0.2674, -0.3832, 0.231, -0.3548, 0.0474, -0.1203, 0.0752, 0.0789, 0.2926, -0.1319, 0.2674, -0.1203, 0.0752, 0.1105, 0.0978, -0.1203, 0.0752, -0.3548, 0.0474, -0.3319, -0.1596, -0.1027, -0.136, -0.1027, -0.136, -0.3319, -0.1596, -0.3341, -0.3918, -0.1129, -0.3726, 0.1288, -0.1439, -0.1027, -0.136, -0.1129, -0.3726, 0.0952, -0.3818, 0.3088, 0.0997, 0.1105, 0.0978, 0.1288, -0.1439, 0.3295, -0.1391, 0.3295, -0.1391, 0.1288, -0.1439, 0.0952, -0.3818, 0.2966, -0.3419, 0.5427, -0.1755, 0.3295, -0.1391, 0.2966, -0.3419, 0.5054, -0.3567, 1.559, 0.5001, 1.361, 0.4957, 1.36, 0.2901, 1.544, 0.283, 1.544, 0.283, 1.36, 0.2901, 1.395, 0.0866, 1.563, 0.0846, 1.781, 0.295, 1.544, 0.283, 1.563, 0.0846, 1.78, 0.0969, 1.563, 0.0846, 1.395, 0.0866, 1.396, -0.1592, 1.574, -0.1397, 1.574, -0.1397, 1.396, -0.1592, 1.395, -0.3974, 1.593, -0.3661, 1.788, -0.1324, 1.574, -0.1397, 1.593, -0.3661, 1.83, -0.3837, 1.997, 0.0833, 1.78, 0.0969, 1.788, -0.1324, 2.001, -0.1264, 2.001, -0.1264, 1.788, -0.1324, 1.83, -0.3837, 2.042, -0.3699, 2.136, -0.1535, 2.001, -0.1264, 2.042, -0.3699, 2.179, -0.3707, 0.7273, 2.116, 0.5057, 2.129, 0.5101, 1.98, 0.7249, 1.961, 0.7249, 1.961, 0.5101, 1.98, 0.5272, 1.769, 0.7231, 1.729, 0.9256, 1.992, 0.7249, 1.961, 0.7231, 1.729, 0.9201, 1.767, 0.7231, 1.729, 0.5272, 1.769, 0.5002, 1.519, 0.6696, 1.491, 0.6696, 1.491, 0.5002, 1.519, 0.5264, 1.306, 0.6995, 1.31, 0.8946, 1.512, 0.6696, 1.491, 0.6995, 1.31, 0.9151, 1.316, 1.115, 1.771, 0.9201, 1.767, 0.8946, 1.512, 1.12, 1.514, 1.12, 1.514, 0.8946, 1.512, 0.9151, 1.316, 1.104, 1.309, 1.346, 1.514, 1.12, 1.514, 1.104, 1.309, 1.315, 1.314, 0.6995, 1.31, 0.5264, 1.306, 0.5373, 1.093, 0.7188, 1.105, 0.7188, 1.105, 0.5373, 1.093, 0.5103, 0.8979, 0.6956, 0.9081, 0.9376, 1.125, 0.7188, 1.105, 0.6956, 0.9081, 0.9405, 0.925, 0.6956, 0.9081, 0.5103, 0.8979, 0.5225, 0.7128, 0.7007, 0.715, 0.7007, 0.715, 0.5225, 0.7128, 0.5185, 0.4836, 0.718, 0.5036, 0.9299, 0.7126, 0.7007, 0.715, 0.718, 0.5036, 0.9438, 0.5074, 1.139, 0.9086, 0.9405, 0.925, 0.9299, 0.7126, 1.138, 0.6925, 1.138, 0.6925, 0.9299, 0.7126, 0.9438, 0.5074, 1.158, 0.5117, 1.352, 0.6571, 1.138, 0.6925, 1.158, 0.5117, 1.361, 0.4957, 1.556, 1.321, 1.315, 1.314, 1.323, 1.09, 1.576, 1.087, 1.576, 1.087, 1.323, 1.09, 1.357, 0.8625, 1.586, 0.8798, 1.811, 1.096, 1.576, 1.087, 1.586, 0.8798, 1.797, 0.8843, 1.586, 0.8798, 1.357, 0.8625, 1.352, 0.6571, 1.581, 0.6929, 1.581, 0.6929, 1.352, 0.6571, 1.361, 0.4957, 1.559, 0.5001, 1.781, 0.7109, 1.581, 0.6929, 1.559, 0.5001, 1.761, 0.508, 1.999, 0.8862, 1.797, 0.8843, 1.781, 0.7109, 1.943, 0.7133, 1.943, 0.7133, 1.781, 0.7109, 1.761, 0.508, 1.936, 0.5082, 2.11, 0.7142, 1.943, 0.7133, 1.936, 0.5082, 2.118, 0.4897, -0.9818, 2.075, -1.1, 2.043, -1.11, 1.937, -0.9615, 1.954, -0.9615, 1.954, -1.11, 1.937, -1.127, 1.727, -0.9517, 1.736, -0.7682, 1.958, -0.9615, 1.954, -0.9517, 1.736, -0.7558, 1.741, -0.9517, 1.736, -1.127, 1.727, -1.12, 1.496, -0.9403, 1.497, -0.9403, 1.497, -1.12, 1.496, -1.104, 1.303, -0.9383, 1.306, -0.7676, 1.499, -0.9403, 1.497, -0.9383, 1.306, -0.7659, 1.281, -0.5414, 1.736, -0.7558, 1.741, -0.7676, 1.499, -0.5712, 1.526, -0.5712, 1.526, -0.7676, 1.499, -0.7659, 1.281, -0.5681, 1.302, -0.3569, 1.552, -0.5712, 1.526, -0.5681, 1.302, -0.3496, 1.332, -0.9383, 1.306, -1.104, 1.303, -1.118, 1.097, -0.979, 1.111, -0.979, 1.111, -1.118, 1.097, -1.136, 0.8799, -0.9853, 0.9042, -0.7783, 1.083, -0.979, 1.111, -0.9853, 0.9042, -0.7747, 0.8672, -0.9853, 0.9042, -1.136, 0.8799, -1.165, 0.6882, -0.9727, 0.7266, -0.9727, 0.7266, -1.165, 0.6882, -1.186, 0.4984, -0.9802, 0.5278, -0.762, 0.6955, -0.9727, 0.7266, -0.9802, 0.5278, -0.7826, 0.5153, -0.5579, 0.8671, -0.7747, 0.8672, -0.762, 0.6955, -0.553, 0.6794, -0.553, 0.6794, -0.762, 0.6955, -0.7826, 0.5153, -0.5922, 0.4736, -0.3082, 0.7207, -0.553, 0.6794, -0.5922, 0.4736, -0.3537, 0.4642, -0.1406, 1.335, -0.3496, 1.332, -0.3165, 1.126, -0.1165, 1.131, -0.1165, 1.131, -0.3165, 1.126, -0.3222, 0.9326, -0.1314, 0.9326, 0.0881, 1.13, -0.1165, 1.131, -0.1314, 0.9326, 0.0505, 0.9161, -0.1314, 0.9326, -0.3222, 0.9326, -0.3082, 0.7207, -0.1033, 0.7418, -0.1033, 0.7418, -0.3082, 0.7207, -0.3537, 0.4642, -0.1126, 0.4933, 0.0643, 0.7289, -0.1033, 0.7418, -0.1126, 0.4933, 0.0692, 0.4898, 0.2669, 0.9118, 0.0505, 0.9161, 0.0643, 0.7289, 0.2954, 0.7291, 0.2954, 0.7291, 0.0643, 0.7289, 0.0692, 0.4898, 0.3003, 0.493, 0.5225, 0.7128, 0.2954, 0.7291, 0.3003, 0.493, 0.5185, 0.4836, -0.9802, 0.5278, -1.186, 0.4984, -1.198, 0.2428, -1.012, 0.242, -1.012, 0.242, -1.198, 0.2428, -1.174, 0.0234, -0.988, 0.0198, -0.8153, 0.2749, -1.012, 0.242, -0.988, 0.0198, -0.7676, 0.0699, -0.988, 0.0198, -1.174, 0.0234, -1.148, -0.1796, -0.9724, -0.1961, -0.9724, -0.1961, -1.148, -0.1796, -1.122, -0.3923, -0.9528, -0.4098, -0.7582, -0.1744, -0.9724, -0.1961, -0.9528, -0.4098, -0.7733, -0.4142, -0.5445, 0.0381, -0.7676, 0.0699, -0.7582, -0.1744, -0.5416, -0.1879, -0.5416, -0.1879, -0.7582, -0.1744, -0.7733, -0.4142, -0.5808, -0.417, -0.3319, -0.1596, -0.5416, -0.1879, -0.5808, -0.417, -0.3341, -0.3918, -0.9528, -0.4098, -1.122, -0.3923, -1.102, -0.5923, -0.9254, -0.5855, -0.9254, -0.5855, -1.102, -0.5923, -1.099, -0.8062, -0.9326, -0.7895, -0.7642, -0.6005, -0.9254, -0.5855, -0.9326, -0.7895, -0.7723, -0.7845, -0.9326, -0.7895, -1.099, -0.8062, -1.1, -1.005, -0.9496, -1.0, -0.9496, -1.0, -1.1, -1.005, -1.078, -1.136, -0.9432, -1.164, -0.7716, -0.9934, -0.9496, -1.0, -0.9432, -1.164, -0.7501, -1.176, -0.5739, -0.7742, -0.7723, -0.7845, -0.7716, -0.9934, -0.5727, -0.9772, -0.5727, -0.9772, -0.7716, -0.9934, -0.7501, -1.176, -0.5557, -1.16, -0.3331, -0.9719, -0.5727, -0.9772, -0.5557, -1.16, -0.3336, -1.136, -0.1129, -0.3726, -0.3341, -0.3918, -0.34, -0.6092, -0.1309, -0.5878, -0.1309, -0.5878, -0.34, -0.6092, -0.3303, -0.7825, -0.1191, -0.7609, 0.0622, -0.5926, -0.1309, -0.5878, -0.1191, -0.7609, 0.0718, -0.7802, -0.1191, -0.7609, -0.3303, -0.7825, -0.3331, -0.9719, -0.115, -0.9511, -0.115, -0.9511, -0.3331, -0.9719, -0.3336, -1.136, -0.1122, -1.12, 0.0822, -0.9798, -0.115, -0.9511, -0.1122, -1.12, 0.0929, -1.137, 0.2905, -0.7938, 0.0718, -0.7802, 0.0822, -0.9798, 0.301, -0.9991, 0.301, -0.9991, 0.0822, -0.9798, 0.0929, -1.137, 0.2957, -1.143, 0.5078, -0.9946, 0.301, -0.9991, 0.2957, -1.143, 0.4975, -1.153, 0.718, 0.5036, 0.5185, 0.4836, 0.506, 0.2805, 0.7083, 0.303, 0.7083, 0.303, 0.506, 0.2805, 0.5068, 0.0563, 0.6824, 0.063, 0.9341, 0.3019, 0.7083, 0.303, 0.6824, 0.063, 0.9076, 0.0552, 0.6824, 0.063, 0.5068, 0.0563, 0.5427, -0.1755, 0.723, -0.1727, 0.723, -0.1727, 0.5427, -0.1755, 0.5054, -0.3567, 0.7297, -0.3661, 0.9334, -0.1868, 0.723, -0.1727, 0.7297, -0.3661, 0.9683, -0.3778, 1.161, 0.0907, 0.9076, 0.0552, 0.9334, -0.1868, 1.167, -0.1551, 1.167, -0.1551, 0.9334, -0.1868, 0.9683, -0.3778, 1.184, -0.3768, 1.396, -0.1592, 1.167, -0.1551, 1.184, -0.3768, 1.395, -0.3974, 0.7297, -0.3661, 0.5054, -0.3567, 0.4841, -0.5718, 0.7243, -0.5835, 0.7243, -0.5835, 0.4841, -0.5718, 0.4808, -0.7805, 0.7028, -0.7749, 0.9808, -0.5871, 0.7243, -0.5835, 0.7028, -0.7749, 0.9476, -0.7609, 0.7028, -0.7749, 0.4808, -0.7805, 0.5078, -0.9946, 0.7372, -0.9884, 0.7372, -0.9884, 0.5078, -0.9946, 0.4975, -1.153, 0.7271, -1.156, 0.954, -0.971, 0.7372, -0.9884, 0.7271, -1.156, 0.9445, -1.148, 1.18, -0.7681, 0.9476, -0.7609, 0.954, -0.971, 1.184, -0.9692, 1.184, -0.9692, 0.954, -0.971, 0.9445, -1.148, 1.176, -1.151, 1.402, -0.9971, 1.184, -0.9692, 1.176, -1.151, 1.392, -1.176, 1.593, -0.3661, 1.395, -0.3974, 1.37, -0.596, 1.574, -0.5883, 1.574, -0.5883, 1.37, -0.596, 1.4, -0.7937, 1.615, -0.8183, 1.817, -0.6324, 1.574, -0.5883, 1.615, -0.8183, 1.831, -0.8388, 1.615, -0.8183, 1.4, -0.7937, 1.402, -0.9971, 1.611, -1.011, 1.611, -1.011, 1.402, -0.9971, 1.392, -1.176, 1.601, -1.162, 1.821, -1.028, 1.611, -1.011, 1.601, -1.162, 1.831, -1.149, 2.041, -0.7774, 1.831, -0.8388, 1.821, -1.028, 2.009, -1.019, 2.009, -1.019, 1.821, -1.028, 1.831, -1.149, 2.038, -1.155, 2.137, -1.014, 2.009, -1.019, 2.038, -1.155, 2.145, -1.159])
me_plane_plane_006_material_010.materials.append(mat_material_001)
me_plane_plane_006_material_010.use_remesh_preserve_volume = False
me_plane_plane_006_material_010.use_remesh_preserve_attributes = False
me_plane_plane_006_material_010.use_mirror_vertex_groups = False
me_plane_plane_006_material_010.update()
me_plane_003_plane_003_material_004 = bpy.data.meshes.new('Plane_003_Plane_003_Material_004')
me_plane_003_plane_003_material_004.from_pydata([(14.92, 48.93, -28.0), (14.92, 48.93, 21.44), (14.92, -0.4987, 21.44), (14.92, -0.4987, -28.0)], [], [(0, 1, 2, 3)])
_uv = me_plane_003_plane_003_material_004.uv_layers.new(name='UVMap')
_uv.uv.foreach_set('vector', [0.9999, 0.0001001, 0.9999, 0.9999, 9.998e-05, 0.9999, 9.998e-05, 9.998e-05])
me_plane_003_plane_003_material_004.materials.append(mat_wire_224086086)
me_plane_003_plane_003_material_004.use_remesh_preserve_volume = False
me_plane_003_plane_003_material_004.use_remesh_preserve_attributes = False
me_plane_003_plane_003_material_004.use_mirror_vertex_groups = False
me_plane_003_plane_003_material_004.update()
arm_armature_001 = bpy.data.armatures.new('Armature.001')  # bones are not reproduced

# ---- objects
ob_treeleavesoff_002 = bpy.data.objects.new('treeleavesoff.002', None)
ob_plane_001 = bpy.data.objects.new('Plane.001', me_plane_001)
ob_flower_proxy = bpy.data.objects.new('Flower_proxy', arm_armature_001)
ob_flower = bpy.data.objects.new('Flower', None)
ob_camera_001 = bpy.data.objects.new('Camera.001', cam_camera_001)
ob_eiscreme_wei = bpy.data.objects.new('Eiscreme_weiß', None)
ob_plane = bpy.data.objects.new('Plane', me_plane)
ob_dalek = bpy.data.objects.new('Dalek', None)
ob_treeleavesoff_001 = bpy.data.objects.new('treeleavesoff.001', None)
ob_treeleavesoff = bpy.data.objects.new('treeleavesoff', None)
ob_ground = bpy.data.objects.new('ground', None)
ob_cylinder_cylinder_material_001 = bpy.data.objects.new('Cylinder_Cylinder_Material_001', me_cylinder_cylinder_material_001)
ob_plane_plane_006_material_010 = bpy.data.objects.new('Plane_Plane_006_Material_010', me_plane_plane_006_material_010)
ob_plane_003_plane_003_material_004 = bpy.data.objects.new('Plane_003_Plane_003_Material_004', me_plane_003_plane_003_material_004)
ob_camera = bpy.data.objects.new('Camera', cam_camera)

# ---- transforms, parenting, visibility, modifiers, constraints
ob_treeleavesoff_002.location = (9.101, 5.129, -0.2013)
ob_treeleavesoff_002.scale = (9.643, 9.643, 9.643)
ob_treeleavesoff_002.empty_image_offset = (0.0, 0.0)
ob_treeleavesoff_002.show_instancer_for_render = False
ob_treeleavesoff_002.instance_type = 'COLLECTION'
ob_treeleavesoff_002.lineart.crease_threshold = 0.0
ob_plane_001.location = (0.3367, 18.75, 24.89)
ob_plane_001.rotation_euler = (1.571, 0.0, 0.0)
ob_plane_001.scale = (11.41, 11.41, 11.41)
ob_plane_001.lineart.crease_threshold = 0.0
ob_flower_proxy.location = (6.533, -4.789, -0.7039)
ob_flower_proxy.rotation_euler = (0.0, 0.0, -1.571)
ob_flower_proxy.scale = (0.1068, 0.1068, 0.1068)
ob_flower_proxy.lineart.crease_threshold = 0.0
ob_flower.location = (6.091, -4.718, -0.7067)
ob_flower.rotation_euler = (0.0, 0.0, 4.712)
ob_flower.scale = (0.1068, 0.1068, 0.1068)
ob_flower.empty_image_offset = (0.0, 0.0)
ob_flower.show_instancer_for_render = False
ob_flower.instance_type = 'COLLECTION'
ob_flower.lineart.crease_threshold = 0.0
ob_camera_001.location = (-4.583, -14.79, 5.51)
ob_camera_001.rotation_euler = (1.355, 0.1194, -0.5426)
ob_camera_001.lineart.crease_threshold = 0.0
ob_eiscreme_wei.location = (-2.886, 6.364, 2.669)
ob_eiscreme_wei.rotation_euler = (0.2438, 0.05706, -0.01106)
ob_eiscreme_wei.scale = (0.1213, 0.1213, 0.1213)
ob_eiscreme_wei.empty_image_offset = (0.0, 0.0)
ob_eiscreme_wei.show_instancer_for_render = False
ob_eiscreme_wei.instance_type = 'COLLECTION'
ob_eiscreme_wei.lineart.crease_threshold = 0.0
ob_plane.location = (0.9169, -1.32, 17.82)
ob_plane.rotation_euler = (-0.1328, -0.2802, -0.1676)
ob_plane.scale = (8.012, 8.012, 8.012)
ob_plane.lineart.crease_threshold = 0.0
ob_dalek.location = (-2.568, 7.618, 0.243)
ob_dalek.scale = (0.413, 0.413, 0.413)
ob_dalek.empty_image_offset = (0.0, 0.0)
ob_dalek.show_instancer_for_render = False
ob_dalek.instance_type = 'COLLECTION'
ob_dalek.lineart.crease_threshold = 0.0
ob_treeleavesoff_001.location = (10.3, -7.064, -0.1501)
ob_treeleavesoff_001.rotation_euler = (0.0, 0.0, 1.571)
ob_treeleavesoff_001.scale = (4.733, 4.733, 4.733)
ob_treeleavesoff_001.empty_image_offset = (0.0, 0.0)
ob_treeleavesoff_001.show_instancer_for_render = False
ob_treeleavesoff_001.instance_type = 'COLLECTION'
ob_treeleavesoff_001.lineart.crease_threshold = 0.0
ob_treeleavesoff.location = (8.232, -0.6025, -0.1403)
ob_treeleavesoff.rotation_euler = (0.0, 0.0, 0.7854)
ob_treeleavesoff.scale = (3.687, 3.687, 3.687)
ob_treeleavesoff.empty_image_offset = (0.0, 0.0)
ob_treeleavesoff.show_instancer_for_render = False
ob_treeleavesoff.instance_type = 'COLLECTION'
ob_treeleavesoff.lineart.crease_threshold = 0.0
ob_ground.location = (0.4025, 0.4393, -0.7759)
ob_ground.rotation_euler = (0.0, 0.0, 3.142)
ob_ground.scale = (2.407, 2.407, 2.407)
ob_ground.empty_image_offset = (0.0, 0.0)
ob_ground.show_instancer_for_render = False
ob_ground.instance_type = 'COLLECTION'
ob_ground.lineart.crease_threshold = 0.0
ob_cylinder_cylinder_material_001.location = (0.0, 0.0, 0.0)
ob_cylinder_cylinder_material_001.rotation_euler = (1.571, -0.0, 0.0)
ob_cylinder_cylinder_material_001.lineart.crease_threshold = 0.0
ob_plane_plane_006_material_010.location = (0.0, 0.0, 0.08192)
ob_plane_plane_006_material_010.rotation_euler = (1.571, -0.0, 0.0)
ob_plane_plane_006_material_010.scale = (1.146, 1.146, 1.146)
ob_plane_plane_006_material_010.lineart.crease_threshold = 0.0
ob_plane_003_plane_003_material_004.location = (3.281, -17.55, 27.95)
ob_plane_003_plane_003_material_004.lineart.crease_threshold = 0.0
ob_camera.location = (-11.09, -8.975, 3.041)
ob_camera.rotation_euler = (1.6, 0.02316, -1.281)
ob_camera.scale = (1.0, 1.0, 1.0)
ob_camera.lock_rotations_4d = False
ob_camera.empty_display_type = 'ARROWS'
ob_camera.color = (0.0, 0.0, 0.0, 0.0)
ob_camera.display_type = 'WIRE'
ob_camera.lineart.crease_threshold = 0.0
ob_treeleavesoff_002.instance_collection = col_treeleavesoff
ob_flower.instance_collection = col_flower
ob_eiscreme_wei.instance_collection = col_eiscreme_wei
ob_dalek.instance_collection = col_dalek
ob_treeleavesoff_001.instance_collection = col_treeleavesoff
ob_treeleavesoff.instance_collection = col_treeleavesoff
ob_ground.instance_collection = col_ground

# ---- collection membership
col_collection_1.objects.link(ob_treeleavesoff_002)
col_collection_1.objects.link(ob_plane_001)
col_collection_1.objects.link(ob_flower_proxy)
col_collection_1.objects.link(ob_flower)
col_collection_1.objects.link(ob_camera_001)
col_collection_1.objects.link(ob_eiscreme_wei)
col_collection_1.objects.link(ob_plane)
col_collection_1.objects.link(ob_dalek)
col_collection_1.objects.link(ob_treeleavesoff_001)
col_collection_1.objects.link(ob_treeleavesoff)
col_collection_1.objects.link(ob_ground)
col_collection_1.objects.link(ob_cylinder_cylinder_material_001)
col_collection_1.objects.link(ob_plane_plane_006_material_010)
col_collection_1.objects.link(ob_plane_003_plane_003_material_004)
col_collection_1.objects.link(ob_camera)

# ---- scene / render settings (as saved in the file)
scene.camera = ob_camera_001
scene.frame_start = 50; scene.frame_end = 90; scene.frame_set(57)
scene.render.engine = 'CYCLES'
scene.render.image_settings.compression = 100
scene.render.fps = 25
scene.render.dither_intensity = 0.0
scene.cycles.use_denoising = False
scene.cycles.samples = 50
scene.cycles.sampling_pattern = 'TABULATED_SOBOL'
scene.cycles.light_sampling_threshold = 0.0
scene.cycles.use_adaptive_sampling = False
scene.cycles.use_light_tree = False
scene.cycles.blur_glossy = 0.0
scene.cycles.pixel_filter_type = 'GAUSSIAN'
scene.cycles.sample_clamp_indirect = 0.0
scene.view_settings.view_transform = 'Standard'
bpy.context.view_layer.update()
